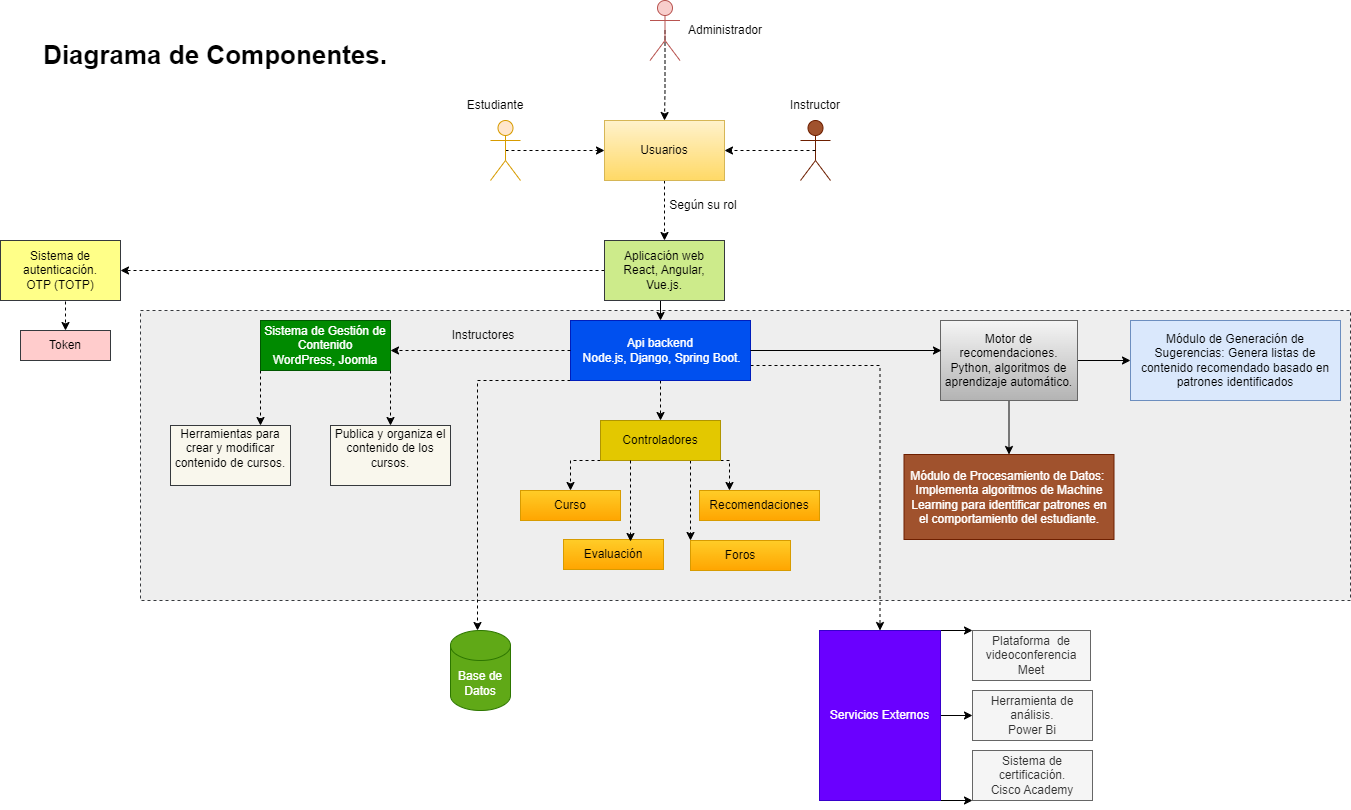

The diagram above was exported from draw.io. Its source (the exported page's mxGraphModel, read from the mxfile embedded in the PNG):
<mxGraphModel dx="2227" dy="1867" grid="1" gridSize="10" guides="1" tooltips="1" connect="1" arrows="1" fold="1" page="1" pageScale="1" pageWidth="827" pageHeight="1169" math="0" shadow="0">
  <root>
    <mxCell id="0" />
    <mxCell id="1" parent="0" />
    <mxCell id="vadZzfHun2hnX6yIwQNh-85" value="" style="rounded=0;whiteSpace=wrap;dashed=1;fillColor=#eeeeee;strokeColor=#36393d;" vertex="1" parent="1">
      <mxGeometry x="-110" y="270" width="1210" height="290" as="geometry" />
    </mxCell>
    <mxCell id="vadZzfHun2hnX6yIwQNh-69" style="edgeStyle=orthogonalEdgeStyle;rounded=0;orthogonalLoop=1;jettySize=auto;html=1;exitX=0.5;exitY=1;exitDx=0;exitDy=0;entryX=0.5;entryY=0;entryDx=0;entryDy=0;dashed=1;" edge="1" parent="1" source="vadZzfHun2hnX6yIwQNh-2" target="vadZzfHun2hnX6yIwQNh-13">
      <mxGeometry relative="1" as="geometry" />
    </mxCell>
    <mxCell id="vadZzfHun2hnX6yIwQNh-2" value="Usuarios" style="rounded=0;whiteSpace=wrap;html=1;fillColor=#fff2cc;gradientColor=#ffd966;strokeColor=#d6b656;" vertex="1" parent="1">
      <mxGeometry x="354" y="80" width="120" height="60" as="geometry" />
    </mxCell>
    <mxCell id="vadZzfHun2hnX6yIwQNh-59" style="edgeStyle=orthogonalEdgeStyle;rounded=0;orthogonalLoop=1;jettySize=auto;html=1;exitX=0.5;exitY=0.5;exitDx=0;exitDy=0;exitPerimeter=0;entryX=0.5;entryY=0;entryDx=0;entryDy=0;dashed=1;" edge="1" parent="1" source="vadZzfHun2hnX6yIwQNh-3" target="vadZzfHun2hnX6yIwQNh-2">
      <mxGeometry relative="1" as="geometry">
        <mxPoint x="400" y="70" as="targetPoint" />
      </mxGeometry>
    </mxCell>
    <mxCell id="vadZzfHun2hnX6yIwQNh-3" value="Actor" style="shape=umlActor;verticalLabelPosition=bottom;verticalAlign=top;html=1;outlineConnect=0;noLabel=1;fillColor=#f8cecc;strokeColor=#b85450;" vertex="1" parent="1">
      <mxGeometry x="399.5" y="-40" width="30" height="60" as="geometry" />
    </mxCell>
    <mxCell id="vadZzfHun2hnX6yIwQNh-4" value="Actor" style="shape=umlActor;verticalLabelPosition=bottom;verticalAlign=top;html=1;outlineConnect=0;fontColor=#ffffff;noLabel=1;fillColor=#a0522d;strokeColor=#6D1F00;" vertex="1" parent="1">
      <mxGeometry x="550" y="80" width="30" height="60" as="geometry" />
    </mxCell>
    <mxCell id="vadZzfHun2hnX6yIwQNh-7" value="" style="endArrow=classic;html=1;rounded=0;entryX=1;entryY=0.5;entryDx=0;entryDy=0;exitX=0.5;exitY=0.5;exitDx=0;exitDy=0;exitPerimeter=0;dashed=1;" edge="1" parent="1" source="vadZzfHun2hnX6yIwQNh-4" target="vadZzfHun2hnX6yIwQNh-2">
      <mxGeometry width="50" height="50" relative="1" as="geometry">
        <mxPoint x="490" y="160" as="sourcePoint" />
        <mxPoint x="540" y="110" as="targetPoint" />
      </mxGeometry>
    </mxCell>
    <mxCell id="vadZzfHun2hnX6yIwQNh-10" value="Estudiante" style="text;html=1;align=center;verticalAlign=middle;whiteSpace=wrap;rounded=0;" vertex="1" parent="1">
      <mxGeometry x="215" y="50" width="60" height="30" as="geometry" />
    </mxCell>
    <mxCell id="vadZzfHun2hnX6yIwQNh-11" value="Instructor" style="text;html=1;align=center;verticalAlign=middle;whiteSpace=wrap;rounded=0;" vertex="1" parent="1">
      <mxGeometry x="535" y="50" width="60" height="30" as="geometry" />
    </mxCell>
    <mxCell id="vadZzfHun2hnX6yIwQNh-42" style="edgeStyle=orthogonalEdgeStyle;rounded=0;orthogonalLoop=1;jettySize=auto;html=1;exitX=0.5;exitY=1;exitDx=0;exitDy=0;entryX=0.5;entryY=0;entryDx=0;entryDy=0;" edge="1" parent="1" source="vadZzfHun2hnX6yIwQNh-13" target="vadZzfHun2hnX6yIwQNh-14">
      <mxGeometry relative="1" as="geometry" />
    </mxCell>
    <mxCell id="vadZzfHun2hnX6yIwQNh-47" style="edgeStyle=orthogonalEdgeStyle;rounded=0;orthogonalLoop=1;jettySize=auto;html=1;exitX=0;exitY=0.5;exitDx=0;exitDy=0;dashed=1;" edge="1" parent="1" source="vadZzfHun2hnX6yIwQNh-13" target="vadZzfHun2hnX6yIwQNh-18">
      <mxGeometry relative="1" as="geometry" />
    </mxCell>
    <mxCell id="vadZzfHun2hnX6yIwQNh-13" value="Aplicación web&lt;div&gt;React, Angular, Vue.js.&lt;/div&gt;" style="rounded=0;whiteSpace=wrap;html=1;fillColor=#cdeb8b;strokeColor=#36393d;" vertex="1" parent="1">
      <mxGeometry x="354" y="200" width="120" height="60" as="geometry" />
    </mxCell>
    <mxCell id="vadZzfHun2hnX6yIwQNh-29" style="edgeStyle=orthogonalEdgeStyle;rounded=0;orthogonalLoop=1;jettySize=auto;html=1;exitX=0.5;exitY=1;exitDx=0;exitDy=0;entryX=0.5;entryY=0;entryDx=0;entryDy=0;dashed=1;" edge="1" parent="1" source="vadZzfHun2hnX6yIwQNh-14" target="vadZzfHun2hnX6yIwQNh-23">
      <mxGeometry relative="1" as="geometry" />
    </mxCell>
    <mxCell id="vadZzfHun2hnX6yIwQNh-91" style="edgeStyle=orthogonalEdgeStyle;rounded=0;orthogonalLoop=1;jettySize=auto;html=1;exitX=0;exitY=1;exitDx=0;exitDy=0;dashed=1;" edge="1" parent="1" source="vadZzfHun2hnX6yIwQNh-14" target="vadZzfHun2hnX6yIwQNh-15">
      <mxGeometry relative="1" as="geometry">
        <Array as="points">
          <mxPoint x="227" y="340" />
        </Array>
      </mxGeometry>
    </mxCell>
    <mxCell id="vadZzfHun2hnX6yIwQNh-95" style="edgeStyle=orthogonalEdgeStyle;rounded=0;orthogonalLoop=1;jettySize=auto;html=1;exitX=1;exitY=0.75;exitDx=0;exitDy=0;entryX=0.5;entryY=0;entryDx=0;entryDy=0;dashed=1;" edge="1" parent="1" source="vadZzfHun2hnX6yIwQNh-14" target="vadZzfHun2hnX6yIwQNh-92">
      <mxGeometry relative="1" as="geometry" />
    </mxCell>
    <mxCell id="vadZzfHun2hnX6yIwQNh-14" value="Api backend&lt;div&gt;&amp;nbsp;Node.js, Django, Spring Boot.&lt;/div&gt;" style="rounded=0;whiteSpace=wrap;html=1;fillColor=#0050ef;fontColor=#ffffff;strokeColor=#001DBC;" vertex="1" parent="1">
      <mxGeometry x="320" y="280" width="180" height="60" as="geometry" />
    </mxCell>
    <mxCell id="vadZzfHun2hnX6yIwQNh-15" value="Base de Datos" style="shape=cylinder3;whiteSpace=wrap;html=1;boundedLbl=1;backgroundOutline=1;size=15;fillColor=#60a917;strokeColor=#2D7600;fontColor=#ffffff;" vertex="1" parent="1">
      <mxGeometry x="200" y="590" width="60" height="80" as="geometry" />
    </mxCell>
    <mxCell id="vadZzfHun2hnX6yIwQNh-46" style="edgeStyle=orthogonalEdgeStyle;rounded=0;orthogonalLoop=1;jettySize=auto;html=1;exitX=0.5;exitY=1;exitDx=0;exitDy=0;entryX=0.5;entryY=0;entryDx=0;entryDy=0;dashed=1;" edge="1" parent="1" source="vadZzfHun2hnX6yIwQNh-18" target="vadZzfHun2hnX6yIwQNh-45">
      <mxGeometry relative="1" as="geometry" />
    </mxCell>
    <mxCell id="vadZzfHun2hnX6yIwQNh-18" value="Sistema de autenticación.&lt;div&gt;OTP (TOTP)&lt;br&gt;&lt;/div&gt;" style="rounded=0;whiteSpace=wrap;html=1;fillColor=#ffff88;strokeColor=#36393d;" vertex="1" parent="1">
      <mxGeometry x="-250" y="200" width="120" height="60" as="geometry" />
    </mxCell>
    <mxCell id="vadZzfHun2hnX6yIwQNh-39" style="edgeStyle=orthogonalEdgeStyle;rounded=0;orthogonalLoop=1;jettySize=auto;html=1;exitX=1;exitY=1;exitDx=0;exitDy=0;entryX=0.25;entryY=0;entryDx=0;entryDy=0;dashed=1;" edge="1" parent="1" source="vadZzfHun2hnX6yIwQNh-23" target="vadZzfHun2hnX6yIwQNh-28">
      <mxGeometry relative="1" as="geometry" />
    </mxCell>
    <mxCell id="vadZzfHun2hnX6yIwQNh-52" style="edgeStyle=orthogonalEdgeStyle;rounded=0;orthogonalLoop=1;jettySize=auto;html=1;exitX=0.75;exitY=1;exitDx=0;exitDy=0;entryX=0;entryY=0;entryDx=0;entryDy=0;dashed=1;" edge="1" parent="1" source="vadZzfHun2hnX6yIwQNh-23" target="vadZzfHun2hnX6yIwQNh-35">
      <mxGeometry relative="1" as="geometry" />
    </mxCell>
    <mxCell id="vadZzfHun2hnX6yIwQNh-87" style="edgeStyle=orthogonalEdgeStyle;rounded=0;orthogonalLoop=1;jettySize=auto;html=1;exitX=0;exitY=1;exitDx=0;exitDy=0;entryX=0.5;entryY=0;entryDx=0;entryDy=0;dashed=1;" edge="1" parent="1" source="vadZzfHun2hnX6yIwQNh-23" target="vadZzfHun2hnX6yIwQNh-27">
      <mxGeometry relative="1" as="geometry">
        <Array as="points">
          <mxPoint x="320" y="420" />
        </Array>
      </mxGeometry>
    </mxCell>
    <mxCell id="vadZzfHun2hnX6yIwQNh-23" value="Controladores" style="rounded=0;whiteSpace=wrap;html=1;fillColor=#e3c800;fontColor=#000000;strokeColor=#B09500;" vertex="1" parent="1">
      <mxGeometry x="350" y="380" width="120" height="40" as="geometry" />
    </mxCell>
    <mxCell id="vadZzfHun2hnX6yIwQNh-27" value="Curso" style="rounded=0;whiteSpace=wrap;container=1;html=1;gradientColor=#ffa500;fillColor=#ffcd28;strokeColor=#d79b00;" vertex="1" parent="1">
      <mxGeometry x="270" y="450" width="100" height="30" as="geometry">
        <mxRectangle x="263" y="450" width="70" height="30" as="alternateBounds" />
      </mxGeometry>
    </mxCell>
    <mxCell id="vadZzfHun2hnX6yIwQNh-28" value="Recomendaciones" style="rounded=0;whiteSpace=wrap;html=1;gradientColor=#ffa500;fillColor=#ffcd28;strokeColor=#d79b00;" vertex="1" parent="1">
      <mxGeometry x="449" y="450" width="120" height="30" as="geometry" />
    </mxCell>
    <mxCell id="vadZzfHun2hnX6yIwQNh-34" value="Evaluación" style="rounded=0;whiteSpace=wrap;html=1;gradientColor=#ffa500;fillColor=#ffcd28;strokeColor=#d79b00;" vertex="1" parent="1">
      <mxGeometry x="313" y="499" width="100" height="30" as="geometry" />
    </mxCell>
    <mxCell id="vadZzfHun2hnX6yIwQNh-35" value="Foros" style="rounded=0;whiteSpace=wrap;html=1;gradientColor=#ffa500;fillColor=#ffcd28;strokeColor=#d79b00;" vertex="1" parent="1">
      <mxGeometry x="440" y="500" width="100" height="30" as="geometry" />
    </mxCell>
    <mxCell id="vadZzfHun2hnX6yIwQNh-45" value="Token" style="rounded=0;whiteSpace=wrap;html=1;fillColor=#ffcccc;strokeColor=#36393d;" vertex="1" parent="1">
      <mxGeometry x="-230" y="290" width="90" height="30" as="geometry" />
    </mxCell>
    <mxCell id="vadZzfHun2hnX6yIwQNh-60" style="edgeStyle=orthogonalEdgeStyle;rounded=0;orthogonalLoop=1;jettySize=auto;html=1;exitX=0.5;exitY=0.5;exitDx=0;exitDy=0;exitPerimeter=0;entryX=0;entryY=0.5;entryDx=0;entryDy=0;dashed=1;" edge="1" parent="1" source="vadZzfHun2hnX6yIwQNh-55" target="vadZzfHun2hnX6yIwQNh-2">
      <mxGeometry relative="1" as="geometry" />
    </mxCell>
    <mxCell id="vadZzfHun2hnX6yIwQNh-55" value="Actor" style="shape=umlActor;verticalLabelPosition=bottom;verticalAlign=top;html=1;outlineConnect=0;noLabel=1;fillColor=#ffe6cc;strokeColor=#d79b00;" vertex="1" parent="1">
      <mxGeometry x="240" y="80" width="30" height="60" as="geometry" />
    </mxCell>
    <mxCell id="vadZzfHun2hnX6yIwQNh-56" value="Administrador" style="text;html=1;align=center;verticalAlign=middle;whiteSpace=wrap;rounded=0;" vertex="1" parent="1">
      <mxGeometry x="444.5" y="-25" width="60" height="30" as="geometry" />
    </mxCell>
    <mxCell id="vadZzfHun2hnX6yIwQNh-62" value="Según su rol" style="text;html=1;align=center;verticalAlign=middle;whiteSpace=wrap;rounded=0;" vertex="1" parent="1">
      <mxGeometry x="403" y="150" width="100" height="30" as="geometry" />
    </mxCell>
    <mxCell id="vadZzfHun2hnX6yIwQNh-65" style="edgeStyle=orthogonalEdgeStyle;rounded=0;orthogonalLoop=1;jettySize=auto;html=1;entryX=0.5;entryY=0;entryDx=0;entryDy=0;" edge="1" parent="1" source="vadZzfHun2hnX6yIwQNh-63" target="vadZzfHun2hnX6yIwQNh-64">
      <mxGeometry relative="1" as="geometry" />
    </mxCell>
    <mxCell id="vadZzfHun2hnX6yIwQNh-93" style="edgeStyle=orthogonalEdgeStyle;rounded=0;orthogonalLoop=1;jettySize=auto;html=1;exitX=1;exitY=0.5;exitDx=0;exitDy=0;" edge="1" parent="1" source="vadZzfHun2hnX6yIwQNh-63" target="vadZzfHun2hnX6yIwQNh-66">
      <mxGeometry relative="1" as="geometry" />
    </mxCell>
    <mxCell id="vadZzfHun2hnX6yIwQNh-63" value="Motor de recomendaciones.&lt;div&gt;Python, algoritmos de aprendizaje automático.&lt;br&gt;&lt;/div&gt;" style="rounded=0;whiteSpace=wrap;html=1;fillColor=#f5f5f5;gradientColor=#b3b3b3;strokeColor=#666666;" vertex="1" parent="1">
      <mxGeometry x="690" y="280" width="137" height="80" as="geometry" />
    </mxCell>
    <mxCell id="vadZzfHun2hnX6yIwQNh-64" value="&lt;br&gt;Módulo de Procesamiento de Datos:&amp;nbsp;&lt;div&gt;Implementa algoritmos de Machine Learning para identificar patrones en el comportamiento del estudiante.&lt;br&gt;&lt;br&gt;&lt;/div&gt;" style="rounded=0;whiteSpace=wrap;html=1;fillColor=#a0522d;fontColor=#ffffff;strokeColor=#6D1F00;" vertex="1" parent="1">
      <mxGeometry x="653.5" y="414" width="210" height="85" as="geometry" />
    </mxCell>
    <mxCell id="vadZzfHun2hnX6yIwQNh-66" value="&lt;br&gt;Módulo de Generación de Sugerencias: Genera listas de contenido recomendado basado en patrones identificados&lt;div&gt;&lt;br&gt;&lt;/div&gt;" style="rounded=0;whiteSpace=wrap;html=1;fillColor=#dae8fc;strokeColor=#6c8ebf;" vertex="1" parent="1">
      <mxGeometry x="880" y="280" width="210" height="80" as="geometry" />
    </mxCell>
    <mxCell id="vadZzfHun2hnX6yIwQNh-76" style="edgeStyle=orthogonalEdgeStyle;rounded=0;orthogonalLoop=1;jettySize=auto;html=1;exitX=1;exitY=1;exitDx=0;exitDy=0;entryX=0.5;entryY=0;entryDx=0;entryDy=0;dashed=1;" edge="1" parent="1" source="vadZzfHun2hnX6yIwQNh-70" target="vadZzfHun2hnX6yIwQNh-75">
      <mxGeometry relative="1" as="geometry" />
    </mxCell>
    <mxCell id="vadZzfHun2hnX6yIwQNh-82" style="edgeStyle=orthogonalEdgeStyle;rounded=0;orthogonalLoop=1;jettySize=auto;html=1;exitX=0;exitY=1;exitDx=0;exitDy=0;entryX=0.75;entryY=0;entryDx=0;entryDy=0;dashed=1;" edge="1" parent="1" source="vadZzfHun2hnX6yIwQNh-70" target="vadZzfHun2hnX6yIwQNh-74">
      <mxGeometry relative="1" as="geometry" />
    </mxCell>
    <mxCell id="vadZzfHun2hnX6yIwQNh-70" value="&lt;br&gt;Sistema de Gestión de Contenido&lt;div&gt;WordPress, Joomla&lt;br&gt;&lt;br&gt;&lt;/div&gt;" style="rounded=0;whiteSpace=wrap;html=1;align=center;fillColor=#008a00;strokeColor=#005700;fontColor=#ffffff;" vertex="1" parent="1">
      <mxGeometry x="10" y="280" width="130" height="50" as="geometry" />
    </mxCell>
    <mxCell id="vadZzfHun2hnX6yIwQNh-72" value="Instructores" style="text;html=1;align=center;verticalAlign=middle;whiteSpace=wrap;rounded=0;" vertex="1" parent="1">
      <mxGeometry x="203" y="280" width="60" height="30" as="geometry" />
    </mxCell>
    <mxCell id="vadZzfHun2hnX6yIwQNh-74" value="&#10; Herramientas para crear y modificar contenido de cursos.&#10;&#10;" style="rounded=0;whiteSpace=wrap;html=1;fillColor=#f9f7ed;strokeColor=#36393d;" vertex="1" parent="1">
      <mxGeometry x="-80" y="385" width="120" height="60" as="geometry" />
    </mxCell>
    <mxCell id="vadZzfHun2hnX6yIwQNh-75" value="&#10; Publica y organiza el contenido de los cursos.&#10;&#10;" style="rounded=0;whiteSpace=wrap;html=1;fillColor=#f9f7ed;strokeColor=#36393d;" vertex="1" parent="1">
      <mxGeometry x="80" y="385" width="120" height="60" as="geometry" />
    </mxCell>
    <mxCell id="vadZzfHun2hnX6yIwQNh-81" style="edgeStyle=orthogonalEdgeStyle;rounded=0;orthogonalLoop=1;jettySize=auto;html=1;exitX=0;exitY=0.5;exitDx=0;exitDy=0;dashed=1;" edge="1" parent="1" source="vadZzfHun2hnX6yIwQNh-14">
      <mxGeometry relative="1" as="geometry">
        <mxPoint x="140" y="310" as="targetPoint" />
      </mxGeometry>
    </mxCell>
    <mxCell id="vadZzfHun2hnX6yIwQNh-84" style="edgeStyle=orthogonalEdgeStyle;rounded=0;orthogonalLoop=1;jettySize=auto;html=1;exitX=1;exitY=0.5;exitDx=0;exitDy=0;entryX=0.007;entryY=0.375;entryDx=0;entryDy=0;entryPerimeter=0;" edge="1" parent="1" source="vadZzfHun2hnX6yIwQNh-14" target="vadZzfHun2hnX6yIwQNh-63">
      <mxGeometry relative="1" as="geometry" />
    </mxCell>
    <mxCell id="vadZzfHun2hnX6yIwQNh-100" style="edgeStyle=orthogonalEdgeStyle;rounded=0;orthogonalLoop=1;jettySize=auto;html=1;exitX=1;exitY=0;exitDx=0;exitDy=0;entryX=0;entryY=0;entryDx=0;entryDy=0;" edge="1" parent="1" source="vadZzfHun2hnX6yIwQNh-92" target="vadZzfHun2hnX6yIwQNh-96">
      <mxGeometry relative="1" as="geometry" />
    </mxCell>
    <mxCell id="vadZzfHun2hnX6yIwQNh-102" style="edgeStyle=orthogonalEdgeStyle;rounded=0;orthogonalLoop=1;jettySize=auto;html=1;exitX=1;exitY=1;exitDx=0;exitDy=0;entryX=0;entryY=1;entryDx=0;entryDy=0;" edge="1" parent="1" source="vadZzfHun2hnX6yIwQNh-92" target="vadZzfHun2hnX6yIwQNh-98">
      <mxGeometry relative="1" as="geometry" />
    </mxCell>
    <mxCell id="vadZzfHun2hnX6yIwQNh-103" style="edgeStyle=orthogonalEdgeStyle;rounded=0;orthogonalLoop=1;jettySize=auto;html=1;exitX=1;exitY=0.5;exitDx=0;exitDy=0;entryX=0;entryY=0.5;entryDx=0;entryDy=0;" edge="1" parent="1" source="vadZzfHun2hnX6yIwQNh-92" target="vadZzfHun2hnX6yIwQNh-97">
      <mxGeometry relative="1" as="geometry" />
    </mxCell>
    <mxCell id="vadZzfHun2hnX6yIwQNh-92" value="Servicios Externos" style="rounded=0;whiteSpace=wrap;html=1;fillColor=#6a00ff;strokeColor=#3700CC;fontColor=#ffffff;" vertex="1" parent="1">
      <mxGeometry x="569" y="590" width="121" height="170" as="geometry" />
    </mxCell>
    <mxCell id="vadZzfHun2hnX6yIwQNh-96" value="Plataforma&amp;nbsp; de videoconferencia&lt;div&gt;Meet&lt;/div&gt;" style="rounded=0;whiteSpace=wrap;html=1;fillColor=#f5f5f5;fontColor=#333333;strokeColor=#666666;" vertex="1" parent="1">
      <mxGeometry x="722" y="590" width="118" height="50" as="geometry" />
    </mxCell>
    <mxCell id="vadZzfHun2hnX6yIwQNh-97" value="Herramienta de análisis.&lt;div&gt;Power Bi&lt;/div&gt;" style="rounded=0;whiteSpace=wrap;html=1;fillColor=#f5f5f5;fontColor=#333333;strokeColor=#666666;" vertex="1" parent="1">
      <mxGeometry x="722" y="650" width="120" height="50" as="geometry" />
    </mxCell>
    <mxCell id="vadZzfHun2hnX6yIwQNh-98" value="Sistema de certificación.&lt;div&gt;Cisco Academy&lt;/div&gt;" style="rounded=0;whiteSpace=wrap;html=1;fillColor=#f5f5f5;fontColor=#333333;strokeColor=#666666;" vertex="1" parent="1">
      <mxGeometry x="722" y="710" width="120" height="50" as="geometry" />
    </mxCell>
    <mxCell id="vadZzfHun2hnX6yIwQNh-104" style="edgeStyle=orthogonalEdgeStyle;rounded=0;orthogonalLoop=1;jettySize=auto;html=1;exitX=0.25;exitY=1;exitDx=0;exitDy=0;entryX=0.67;entryY=0.067;entryDx=0;entryDy=0;entryPerimeter=0;dashed=1;" edge="1" parent="1" source="vadZzfHun2hnX6yIwQNh-23" target="vadZzfHun2hnX6yIwQNh-34">
      <mxGeometry relative="1" as="geometry" />
    </mxCell>
    <mxCell id="vadZzfHun2hnX6yIwQNh-106" value="Diagrama de Componentes." style="text;html=1;align=center;verticalAlign=middle;whiteSpace=wrap;rounded=0;fontStyle=1;fontSize=26;" vertex="1" parent="1">
      <mxGeometry x="-230" width="390" height="30" as="geometry" />
    </mxCell>
  </root>
</mxGraphModel>